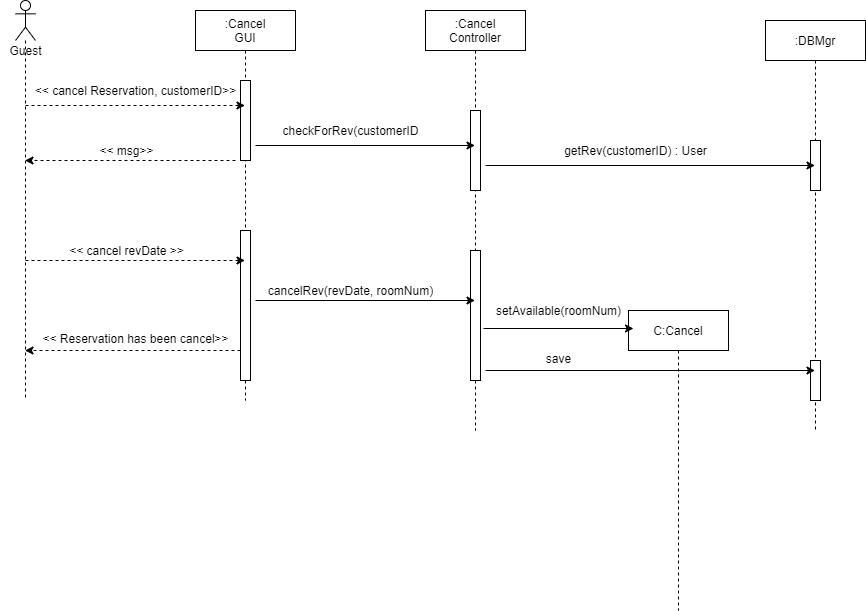

The diagram above was exported from draw.io. Its source (the exported page's mxGraphModel, read from the mxfile embedded in the PNG):
<mxGraphModel dx="460" dy="784" grid="1" gridSize="10" guides="1" tooltips="1" connect="1" arrows="1" fold="1" page="1" pageScale="1" pageWidth="850" pageHeight="1100" math="0" shadow="0">
  <root>
    <mxCell id="0" />
    <mxCell id="1" parent="0" />
    <mxCell id="ghywYeQuiASdbewM8Xae-1" value="" style="shape=umlLifeline;participant=umlActor;perimeter=lifelinePerimeter;whiteSpace=wrap;html=1;container=1;collapsible=0;recursiveResize=0;verticalAlign=top;spacingTop=36;labelBackgroundColor=#ffffff;outlineConnect=0;" parent="1" vertex="1">
      <mxGeometry x="90" y="190" width="20" height="400" as="geometry" />
    </mxCell>
    <mxCell id="ghywYeQuiASdbewM8Xae-2" value=":Cancel&lt;br&gt;GUI" style="shape=umlLifeline;perimeter=lifelinePerimeter;whiteSpace=wrap;html=1;container=1;collapsible=0;recursiveResize=0;outlineConnect=0;" parent="1" vertex="1">
      <mxGeometry x="270" y="200" width="100" height="390" as="geometry" />
    </mxCell>
    <mxCell id="farlrF4IQ10xX381SR4q-4" value="" style="html=1;points=[];perimeter=orthogonalPerimeter;" vertex="1" parent="ghywYeQuiASdbewM8Xae-2">
      <mxGeometry x="45" y="70" width="10" height="80" as="geometry" />
    </mxCell>
    <mxCell id="farlrF4IQ10xX381SR4q-17" value="" style="html=1;points=[];perimeter=orthogonalPerimeter;" vertex="1" parent="ghywYeQuiASdbewM8Xae-2">
      <mxGeometry x="45" y="220" width="10" height="150" as="geometry" />
    </mxCell>
    <mxCell id="ghywYeQuiASdbewM8Xae-3" value="Guest" style="text;html=1;align=center;verticalAlign=middle;resizable=0;points=[];autosize=1;" parent="1" vertex="1">
      <mxGeometry x="75" y="230" width="50" height="20" as="geometry" />
    </mxCell>
    <mxCell id="ghywYeQuiASdbewM8Xae-4" value=":Cancel&lt;br&gt;Controller" style="shape=umlLifeline;perimeter=lifelinePerimeter;whiteSpace=wrap;html=1;container=1;collapsible=0;recursiveResize=0;outlineConnect=0;" parent="1" vertex="1">
      <mxGeometry x="500" y="200" width="100" height="420" as="geometry" />
    </mxCell>
    <mxCell id="farlrF4IQ10xX381SR4q-7" value="" style="html=1;points=[];perimeter=orthogonalPerimeter;" vertex="1" parent="ghywYeQuiASdbewM8Xae-4">
      <mxGeometry x="45" y="100" width="10" height="80" as="geometry" />
    </mxCell>
    <mxCell id="farlrF4IQ10xX381SR4q-22" value="" style="html=1;points=[];perimeter=orthogonalPerimeter;" vertex="1" parent="ghywYeQuiASdbewM8Xae-4">
      <mxGeometry x="45" y="240" width="10" height="130" as="geometry" />
    </mxCell>
    <mxCell id="ghywYeQuiASdbewM8Xae-5" value=":DBMgr" style="shape=umlLifeline;perimeter=lifelinePerimeter;whiteSpace=wrap;html=1;container=1;collapsible=0;recursiveResize=0;outlineConnect=0;" parent="1" vertex="1">
      <mxGeometry x="840" y="210" width="100" height="410" as="geometry" />
    </mxCell>
    <mxCell id="farlrF4IQ10xX381SR4q-12" value="" style="html=1;points=[];perimeter=orthogonalPerimeter;" vertex="1" parent="ghywYeQuiASdbewM8Xae-5">
      <mxGeometry x="45" y="120" width="10" height="50" as="geometry" />
    </mxCell>
    <mxCell id="farlrF4IQ10xX381SR4q-28" value="" style="html=1;points=[];perimeter=orthogonalPerimeter;" vertex="1" parent="ghywYeQuiASdbewM8Xae-5">
      <mxGeometry x="45" y="340" width="10" height="40" as="geometry" />
    </mxCell>
    <mxCell id="ghywYeQuiASdbewM8Xae-7" value="C:Cancel" style="shape=umlLifeline;perimeter=lifelinePerimeter;whiteSpace=wrap;html=1;container=1;collapsible=0;recursiveResize=0;outlineConnect=0;" parent="1" vertex="1">
      <mxGeometry x="703" y="500" width="100" height="300" as="geometry" />
    </mxCell>
    <mxCell id="farlrF4IQ10xX381SR4q-1" value="&amp;lt;&amp;lt; cancel Reservation, customerID&amp;gt;&amp;gt;" style="text;html=1;align=center;verticalAlign=middle;resizable=0;points=[];autosize=1;" vertex="1" parent="1">
      <mxGeometry x="100" y="270" width="220" height="20" as="geometry" />
    </mxCell>
    <mxCell id="farlrF4IQ10xX381SR4q-2" value="" style="endArrow=classic;html=1;dashed=1;" edge="1" parent="1" target="ghywYeQuiASdbewM8Xae-2">
      <mxGeometry width="50" height="50" relative="1" as="geometry">
        <mxPoint x="100" y="295" as="sourcePoint" />
        <mxPoint x="150" y="245" as="targetPoint" />
      </mxGeometry>
    </mxCell>
    <mxCell id="farlrF4IQ10xX381SR4q-5" value="checkForRev(customerID" style="text;html=1;align=center;verticalAlign=middle;resizable=0;points=[];autosize=1;" vertex="1" parent="1">
      <mxGeometry x="350" y="310" width="150" height="20" as="geometry" />
    </mxCell>
    <mxCell id="farlrF4IQ10xX381SR4q-6" value="" style="endArrow=classic;html=1;" edge="1" parent="1" target="ghywYeQuiASdbewM8Xae-4">
      <mxGeometry width="50" height="50" relative="1" as="geometry">
        <mxPoint x="330" y="335" as="sourcePoint" />
        <mxPoint x="380" y="285" as="targetPoint" />
      </mxGeometry>
    </mxCell>
    <mxCell id="farlrF4IQ10xX381SR4q-8" value="getRev(customerID) : User" style="text;html=1;align=center;verticalAlign=middle;resizable=0;points=[];autosize=1;" vertex="1" parent="1">
      <mxGeometry x="630" y="330" width="160" height="20" as="geometry" />
    </mxCell>
    <mxCell id="farlrF4IQ10xX381SR4q-9" value="" style="endArrow=classic;html=1;" edge="1" parent="1" target="ghywYeQuiASdbewM8Xae-5">
      <mxGeometry width="50" height="50" relative="1" as="geometry">
        <mxPoint x="560" y="355" as="sourcePoint" />
        <mxPoint x="610" y="305" as="targetPoint" />
      </mxGeometry>
    </mxCell>
    <mxCell id="farlrF4IQ10xX381SR4q-13" value="&amp;lt;&amp;lt; cancel revDate &amp;gt;&amp;gt;" style="text;html=1;align=center;verticalAlign=middle;resizable=0;points=[];autosize=1;" vertex="1" parent="1">
      <mxGeometry x="136" y="430" width="130" height="20" as="geometry" />
    </mxCell>
    <mxCell id="farlrF4IQ10xX381SR4q-14" value="&amp;lt;&amp;lt; msg&amp;gt;&amp;gt;" style="text;html=1;align=center;verticalAlign=middle;resizable=0;points=[];autosize=1;" vertex="1" parent="1">
      <mxGeometry x="166" y="330" width="70" height="20" as="geometry" />
    </mxCell>
    <mxCell id="farlrF4IQ10xX381SR4q-15" value="" style="endArrow=classic;html=1;dashed=1;" edge="1" parent="1" target="ghywYeQuiASdbewM8Xae-1">
      <mxGeometry width="50" height="50" relative="1" as="geometry">
        <mxPoint x="310" y="350" as="sourcePoint" />
        <mxPoint x="360" y="300" as="targetPoint" />
      </mxGeometry>
    </mxCell>
    <mxCell id="farlrF4IQ10xX381SR4q-16" value="" style="endArrow=classic;html=1;dashed=1;" edge="1" parent="1" target="ghywYeQuiASdbewM8Xae-2">
      <mxGeometry width="50" height="50" relative="1" as="geometry">
        <mxPoint x="100" y="450" as="sourcePoint" />
        <mxPoint x="150" y="400" as="targetPoint" />
      </mxGeometry>
    </mxCell>
    <mxCell id="farlrF4IQ10xX381SR4q-19" value="cancelRev(revDate, roomNum)" style="text;html=1;align=center;verticalAlign=middle;resizable=0;points=[];autosize=1;" vertex="1" parent="1">
      <mxGeometry x="335" y="470" width="180" height="20" as="geometry" />
    </mxCell>
    <mxCell id="farlrF4IQ10xX381SR4q-20" value="&amp;lt;&amp;lt; Reservation has been cancel&amp;gt;&amp;gt;" style="text;html=1;align=center;verticalAlign=middle;resizable=0;points=[];autosize=1;" vertex="1" parent="1">
      <mxGeometry x="110" y="518" width="200" height="20" as="geometry" />
    </mxCell>
    <mxCell id="farlrF4IQ10xX381SR4q-21" value="" style="endArrow=classic;html=1;" edge="1" parent="1" target="ghywYeQuiASdbewM8Xae-4">
      <mxGeometry width="50" height="50" relative="1" as="geometry">
        <mxPoint x="330" y="490" as="sourcePoint" />
        <mxPoint x="380" y="440" as="targetPoint" />
      </mxGeometry>
    </mxCell>
    <mxCell id="farlrF4IQ10xX381SR4q-23" value="setAvailable(roomNum)" style="text;html=1;align=center;verticalAlign=middle;resizable=0;points=[];autosize=1;" vertex="1" parent="1">
      <mxGeometry x="563" y="490" width="140" height="20" as="geometry" />
    </mxCell>
    <mxCell id="farlrF4IQ10xX381SR4q-24" value="" style="endArrow=classic;html=1;dashed=1;" edge="1" parent="1" target="ghywYeQuiASdbewM8Xae-1">
      <mxGeometry width="50" height="50" relative="1" as="geometry">
        <mxPoint x="315" y="540" as="sourcePoint" />
        <mxPoint x="365" y="490" as="targetPoint" />
      </mxGeometry>
    </mxCell>
    <mxCell id="farlrF4IQ10xX381SR4q-25" value="save" style="text;html=1;align=center;verticalAlign=middle;resizable=0;points=[];autosize=1;" vertex="1" parent="1">
      <mxGeometry x="613" y="538" width="40" height="20" as="geometry" />
    </mxCell>
    <mxCell id="farlrF4IQ10xX381SR4q-26" value="" style="endArrow=classic;html=1;" edge="1" parent="1">
      <mxGeometry width="50" height="50" relative="1" as="geometry">
        <mxPoint x="558" y="518" as="sourcePoint" />
        <mxPoint x="708" y="518" as="targetPoint" />
      </mxGeometry>
    </mxCell>
    <mxCell id="farlrF4IQ10xX381SR4q-27" value="" style="endArrow=classic;html=1;" edge="1" parent="1" target="ghywYeQuiASdbewM8Xae-5">
      <mxGeometry width="50" height="50" relative="1" as="geometry">
        <mxPoint x="560" y="560" as="sourcePoint" />
        <mxPoint x="700" y="560" as="targetPoint" />
      </mxGeometry>
    </mxCell>
  </root>
</mxGraphModel>